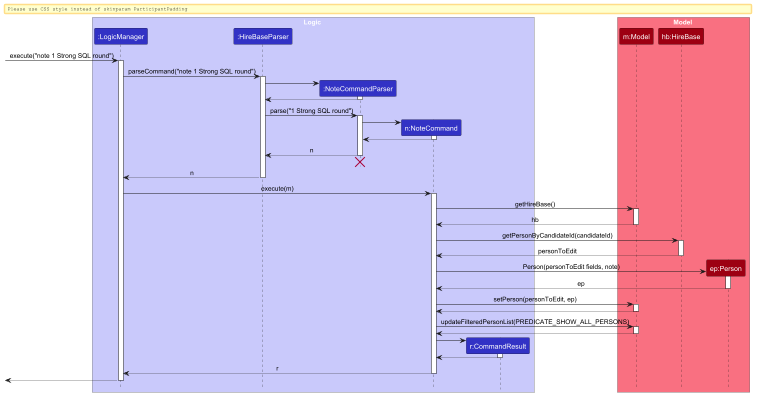

The diagram above was rendered by PlantUML. Its source (embedded in the PNG):
@startuml
!include style.puml
skinparam ArrowFontStyle plain

box Logic LOGIC_COLOR_T1
participant ":LogicManager" as LogicManager LOGIC_COLOR
participant ":HireBaseParser" as HireBaseParser LOGIC_COLOR
participant ":NoteCommandParser" as NoteCommandParser LOGIC_COLOR
participant "n:NoteCommand" as NoteCommand LOGIC_COLOR
participant "r:CommandResult" as CommandResult LOGIC_COLOR
end box

box Model MODEL_COLOR_T1
participant "m:Model" as Model MODEL_COLOR
participant "hb:HireBase" as HireBase MODEL_COLOR
participant "ep:Person" as EditedPerson MODEL_COLOR
end box

[-> LogicManager : execute("note 1 Strong SQL round")
activate LogicManager

LogicManager -> HireBaseParser : parseCommand("note 1 Strong SQL round")
activate HireBaseParser

create NoteCommandParser
HireBaseParser -> NoteCommandParser
activate NoteCommandParser

NoteCommandParser --> HireBaseParser
deactivate NoteCommandParser

HireBaseParser -> NoteCommandParser : parse("1 Strong SQL round")
activate NoteCommandParser

create NoteCommand
NoteCommandParser -> NoteCommand
activate NoteCommand

NoteCommand --> NoteCommandParser :
deactivate NoteCommand

NoteCommandParser --> HireBaseParser : n
deactivate NoteCommandParser
'Hidden arrow to position the destroy marker below the end of the activation bar.
NoteCommandParser -[hidden]-> HireBaseParser
destroy NoteCommandParser

HireBaseParser --> LogicManager : n
deactivate HireBaseParser

LogicManager -> NoteCommand : execute(m)
activate NoteCommand

NoteCommand -> Model : getHireBase()
activate Model
Model --> NoteCommand : hb
deactivate Model

NoteCommand -> HireBase : getPersonByCandidateId(candidateId)
activate HireBase
HireBase --> NoteCommand : personToEdit
deactivate HireBase

create EditedPerson
NoteCommand -> EditedPerson : Person(personToEdit fields, note)
activate EditedPerson
EditedPerson --> NoteCommand : ep
deactivate EditedPerson

NoteCommand -> Model : setPerson(personToEdit, ep)
activate Model
Model --> NoteCommand
deactivate Model

NoteCommand -> Model : updateFilteredPersonList(PREDICATE_SHOW_ALL_PERSONS)
activate Model
Model --> NoteCommand
deactivate Model

create CommandResult
NoteCommand -> CommandResult
activate CommandResult
CommandResult --> NoteCommand
deactivate CommandResult

NoteCommand --> LogicManager : r
deactivate NoteCommand

[<--LogicManager
deactivate LogicManager
@enduml